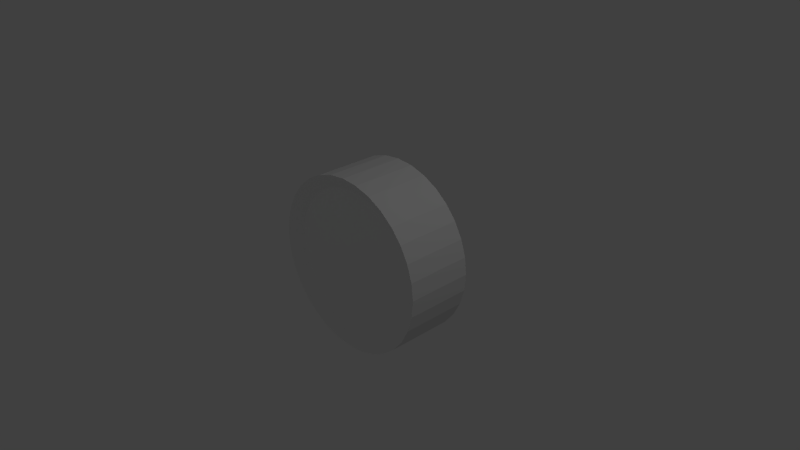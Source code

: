 # Source: car_wheel.blend  (saved by Blender 2.61.0; exported with 4.5.12 LTS)
import bpy
from mathutils import Matrix  # noqa: F401  (used for matrix-valued properties, if any)

bpy.ops.wm.read_factory_settings(use_empty=True)
scene = bpy.context.scene
scene.name = 'Scene'

# ---- collections
col_collection_1 = bpy.data.collections.new('Collection 1'); scene.collection.children.link(col_collection_1)

# ---- world
world_world = bpy.data.worlds.new('World'); scene.world = world_world
world_world.color = (0.05088, 0.05088, 0.05088)
world_world.use_sun_shadow = False
world_world.sun_shadow_jitter_overblur = 0.0
world_world.cycles.sampling_method = 'MANUAL'
world_world.cycles.sample_map_resolution = 256

# ---- cameras
cam_camera = bpy.data.cameras.new('Camera')
cam_camera.clip_end = 100.0
cam_camera.lens = 35.0
cam_camera.sensor_width = 32.0
cam_camera.sensor_height = 18.0
cam_camera.ortho_scale = 7.314
cam_camera.dof.focus_distance = 0.0
cam_camera.dof.aperture_fstop = 128.0

# ---- lights
light_lamp_001 = bpy.data.lights.new('Lamp.001', 'POINT')
light_lamp_001.transmission_factor = 0.0
light_lamp_001.cutoff_distance = 30.0
light_lamp_001.energy = 100.0
light_lamp_001.shadow_buffer_clip_start = 1.001
light_lamp_001.shadow_soft_size = 1.0
light_lamp_001.shadow_maximum_resolution = 0.006
light_lamp_001.use_absolute_resolution = True
light_lamp_001.cycles.use_multiple_importance_sampling = False
light_lamp = bpy.data.lights.new('Lamp', 'POINT')
light_lamp.transmission_factor = 0.0
light_lamp.cutoff_distance = 30.0
light_lamp.energy = 100.0
light_lamp.shadow_buffer_clip_start = 1.001
light_lamp.shadow_soft_size = 1.0
light_lamp.shadow_maximum_resolution = 0.006
light_lamp.use_absolute_resolution = True
light_lamp.cycles.use_multiple_importance_sampling = False

# ---- meshes
me_cylinder = bpy.data.meshes.new('Cylinder')
me_cylinder.from_pydata([(0.0, 1.0, -1.0), (0.1951, 0.9808, -1.0), (0.3827, 0.9239, -1.0), (0.5556, 0.8315, -1.0), (0.7071, 0.7071, -1.0), (0.8315, 0.5556, -1.0), (0.9239, 0.3827, -1.0), (0.9808, 0.1951, -1.0), (1.0, 7.55e-08, -1.0), (0.9808, -0.1951, -1.0), (0.9239, -0.3827, -1.0), (0.8315, -0.5556, -1.0), (0.7071, -0.7071, -1.0), (0.5556, -0.8315, -1.0), (0.3827, -0.9239, -1.0), (0.1951, -0.9808, -1.0), (-3.258e-07, -1.0, -1.0), (-0.1951, -0.9808, -1.0), (-0.3827, -0.9239, -1.0), (-0.5556, -0.8315, -1.0), (-0.7071, -0.7071, -1.0), (-0.8315, -0.5556, -1.0), (-0.9239, -0.3827, -1.0), (-0.9808, -0.1951, -1.0), (-1.0, 9.656e-07, -1.0), (-0.9808, 0.1951, -1.0), (-0.9239, 0.3827, -1.0), (-0.8315, 0.5556, -1.0), (-0.7071, 0.7071, -1.0), (-0.5556, 0.8315, -1.0), (-0.3827, 0.9239, -1.0), (-0.1951, 0.9808, -1.0), (1.605e-06, 1.0, 1.0), (0.1951, 0.9808, 1.0), (0.3827, 0.9239, 1.0), (0.5556, 0.8315, 1.0), (0.7071, 0.7071, 1.0), (0.8315, 0.5556, 1.0), (0.9239, 0.3827, 1.0), (0.9808, 0.1951, 1.0), (1.0, -2.245e-06, 1.0), (0.9808, -0.1951, 1.0), (0.9239, -0.3827, 1.0), (0.8315, -0.5556, 1.0), (0.7071, -0.7071, 1.0), (0.5556, -0.8315, 1.0), (0.3827, -0.9239, 1.0), (0.1951, -0.9808, 1.0), (9.298e-07, -1.0, 1.0), (-0.1951, -0.9808, 1.0), (-0.3827, -0.9239, 1.0), (-0.5556, -0.8315, 1.0), (-0.7071, -0.7071, 1.0), (-0.8315, -0.5556, 1.0), (-0.9239, -0.3827, 1.0), (-0.9808, -0.1951, 1.0), (-1.0, -4.105e-06, 1.0), (-0.9808, 0.1951, 1.0), (-0.9239, 0.3827, 1.0), (-0.8315, 0.5556, 1.0), (-0.7071, 0.7071, 1.0), (-0.5556, 0.8315, 1.0), (-0.3827, 0.9239, 1.0), (-0.1951, 0.9808, 1.0), (0.0, 0.0, -1.0), (0.0, 0.0, 1.0), (1.912e-06, 1.194, 1.328), (-0.2329, 1.171, 1.328), (5.401e-08, 1.194, -1.328), (-0.2329, 1.171, -1.328), (-0.4569, 1.103, 1.328), (-0.4569, 1.103, -1.328), (-0.6633, 0.9927, 1.328), (-0.6633, 0.9928, -1.328), (-0.8443, 0.8443, 1.328), (-0.8443, 0.8443, -1.328), (-0.9928, 0.6633, 1.328), (-0.9927, 0.6633, -1.328), (-1.103, 0.4569, 1.328), (-1.103, 0.4569, -1.328), (-1.171, 0.2329, 1.328), (-1.171, 0.2329, -1.328), (-1.194, -4.79e-06, 1.328), (-1.194, 1.322e-06, -1.328), (-1.171, -0.2329, 1.328), (-1.171, -0.2329, -1.328), (-1.103, -0.4569, 1.328), (-1.103, -0.4569, -1.328), (-0.9927, -0.6633, 1.328), (-0.9927, -0.6633, -1.328), (-0.8443, -0.8443, 1.328), (-0.8443, -0.8443, -1.328), (-0.6633, -0.9928, 1.328), (-0.6633, -0.9927, -1.328), (-0.4569, -1.103, 1.328), (-0.4569, -1.103, -1.328), (-0.2329, -1.171, 1.328), (-0.2329, -1.171, -1.328), (1.105e-06, -1.194, 1.328), (-3.35e-07, -1.194, -1.328), (0.2329, -1.171, 1.328), (0.2329, -1.171, -1.328), (0.4569, -1.103, 1.328), (0.4569, -1.103, -1.328), (0.6633, -0.9927, 1.328), (0.6633, -0.9927, -1.328), (0.8443, -0.8443, 1.328), (0.8443, -0.8443, -1.328), (0.9927, -0.6633, 1.328), (0.9927, -0.6633, -1.328), (1.103, -0.4569, 1.328), (1.103, -0.4569, -1.328), (1.171, -0.2329, 1.328), (1.171, -0.2329, -1.328), (1.194, -2.57e-06, 1.328), (1.194, 2.595e-07, -1.328), (1.171, 0.2329, 1.328), (1.171, 0.2329, -1.328), (1.103, 0.4569, 1.328), (1.103, 0.4569, -1.328), (0.9928, 0.6633, 1.328), (0.9927, 0.6633, -1.328), (0.8443, 0.8443, 1.328), (0.8443, 0.8443, -1.328), (0.6633, 0.9927, 1.328), (0.6633, 0.9927, -1.328), (0.4569, 1.103, 1.328), (0.4569, 1.103, -1.328), (0.2329, 1.171, 1.328), (0.2329, 1.171, -1.328)], [], [(64, 0, 1), (65, 33, 32), (64, 1, 2), (65, 34, 33), (64, 2, 3), (65, 35, 34), (64, 3, 4), (65, 36, 35), (64, 4, 5), (65, 37, 36), (64, 5, 6), (65, 38, 37), (64, 6, 7), (65, 39, 38), (64, 7, 8), (65, 40, 39), (64, 8, 9), (65, 41, 40), (64, 9, 10), (65, 42, 41), (64, 10, 11), (65, 43, 42), (64, 11, 12), (65, 44, 43), (64, 12, 13), (65, 45, 44), (64, 13, 14), (65, 46, 45), (64, 14, 15), (65, 47, 46), (64, 15, 16), (65, 48, 47), (64, 16, 17), (65, 49, 48), (64, 17, 18), (65, 50, 49), (64, 18, 19), (65, 51, 50), (64, 19, 20), (65, 52, 51), (64, 20, 21), (65, 53, 52), (64, 21, 22), (65, 54, 53), (64, 22, 23), (65, 55, 54), (64, 23, 24), (65, 56, 55), (64, 24, 25), (65, 57, 56), (64, 25, 26), (65, 58, 57), (64, 26, 27), (65, 59, 58), (64, 27, 28), (65, 60, 59), (64, 28, 29), (65, 61, 60), (64, 29, 30), (65, 62, 61), (64, 30, 31), (65, 63, 62), (31, 0, 64), (65, 32, 63), (63, 32, 66, 67), (0, 31, 69, 68), (62, 63, 67, 70), (31, 30, 71, 69), (61, 62, 70, 72), (30, 29, 73, 71), (60, 61, 72, 74), (29, 28, 75, 73), (59, 60, 74, 76), (28, 27, 77, 75), (58, 59, 76, 78), (27, 26, 79, 77), (57, 58, 78, 80), (26, 25, 81, 79), (56, 57, 80, 82), (25, 24, 83, 81), (55, 56, 82, 84), (24, 23, 85, 83), (54, 55, 84, 86), (23, 22, 87, 85), (53, 54, 86, 88), (22, 21, 89, 87), (52, 53, 88, 90), (21, 20, 91, 89), (51, 52, 90, 92), (20, 19, 93, 91), (50, 51, 92, 94), (19, 18, 95, 93), (49, 50, 94, 96), (18, 17, 97, 95), (48, 49, 96, 98), (17, 16, 99, 97), (47, 48, 98, 100), (16, 15, 101, 99), (46, 47, 100, 102), (15, 14, 103, 101), (45, 46, 102, 104), (14, 13, 105, 103), (44, 45, 104, 106), (13, 12, 107, 105), (43, 44, 106, 108), (12, 11, 109, 107), (42, 43, 108, 110), (11, 10, 111, 109), (41, 42, 110, 112), (10, 9, 113, 111), (40, 41, 112, 114), (9, 8, 115, 113), (39, 40, 114, 116), (8, 7, 117, 115), (38, 39, 116, 118), (7, 6, 119, 117), (37, 38, 118, 120), (6, 5, 121, 119), (36, 37, 120, 122), (5, 4, 123, 121), (35, 36, 122, 124), (4, 3, 125, 123), (34, 35, 124, 126), (3, 2, 127, 125), (33, 34, 126, 128), (2, 1, 129, 127), (32, 33, 128, 66), (1, 0, 68, 129), (66, 68, 69, 67), (71, 70, 67, 69), (73, 72, 70, 71), (75, 74, 72, 73), (77, 76, 74, 75), (79, 78, 76, 77), (81, 80, 78, 79), (83, 82, 80, 81), (85, 84, 82, 83), (87, 86, 84, 85), (89, 88, 86, 87), (91, 90, 88, 89), (93, 92, 90, 91), (95, 94, 92, 93), (97, 96, 94, 95), (99, 98, 96, 97), (101, 100, 98, 99), (103, 102, 100, 101), (105, 104, 102, 103), (107, 106, 104, 105), (109, 108, 106, 107), (111, 110, 108, 109), (113, 112, 110, 111), (115, 114, 112, 113), (117, 116, 114, 115), (119, 118, 116, 117), (121, 120, 118, 119), (123, 122, 120, 121), (125, 124, 122, 123), (127, 126, 124, 125), (129, 128, 126, 127), (68, 66, 128, 129)])
_uv = me_cylinder.uv_layers.new(name='UVMap')
_uv.uv.foreach_set('vector', [0.5, 0.5, 0.2947, 0.1158, 0.3735, 0.08314, 0.5, 0.5, 0.6268, 0.9179, 0.5428, 0.9346, 0.5, 0.5, 0.3735, 0.08314, 0.4573, 0.06648, 0.5, 0.5, 0.7059, 0.8852, 0.6268, 0.9179, 0.5, 0.5, 0.4573, 0.06648, 0.5427, 0.06648, 0.5, 0.5, 0.7771, 0.8376, 0.7059, 0.8852, 0.5, 0.5, 0.5427, 0.06648, 0.6265, 0.08314, 0.5, 0.5, 0.8376, 0.7771, 0.7771, 0.8376, 0.5, 0.5, 0.6265, 0.08314, 0.7053, 0.1158, 0.5, 0.5, 0.8852, 0.7059, 0.8376, 0.7771, 0.5, 0.5, 0.7053, 0.1158, 0.7764, 0.1633, 0.5, 0.5, 0.9179, 0.6268, 0.8852, 0.7059, 0.5, 0.5, 0.7764, 0.1633, 0.8367, 0.2236, 0.5, 0.5, 0.9346, 0.5428, 0.9179, 0.6268, 0.5, 0.5, 0.8367, 0.2236, 0.8842, 0.2947, 0.5, 0.5, 0.9346, 0.4572, 0.9346, 0.5428, 0.5, 0.5, 0.8842, 0.2947, 0.9169, 0.3735, 0.5, 0.5, 0.9179, 0.3732, 0.9346, 0.4572, 0.5, 0.5, 0.9169, 0.3735, 0.9335, 0.4573, 0.5, 0.5, 0.8852, 0.2941, 0.9179, 0.3732, 0.5, 0.5, 0.9335, 0.4573, 0.9335, 0.5427, 0.5, 0.5, 0.8376, 0.2229, 0.8852, 0.2941, 0.5, 0.5, 0.9335, 0.5427, 0.9169, 0.6265, 0.5, 0.5, 0.7771, 0.1624, 0.8376, 0.2229, 0.5, 0.5, 0.9169, 0.6265, 0.8842, 0.7053, 0.5, 0.5, 0.7059, 0.1148, 0.7771, 0.1624, 0.5, 0.5, 0.8842, 0.7053, 0.8367, 0.7764, 0.5, 0.5, 0.6268, 0.08207, 0.7059, 0.1148, 0.5, 0.5, 0.8367, 0.7764, 0.7764, 0.8367, 0.5, 0.5, 0.5428, 0.06536, 0.6268, 0.08207, 0.5, 0.5, 0.7764, 0.8367, 0.7053, 0.8842, 0.5, 0.5, 0.4572, 0.06536, 0.5428, 0.06536, 0.5, 0.5, 0.7053, 0.8842, 0.6265, 0.9169, 0.5, 0.5, 0.3732, 0.08206, 0.4572, 0.06536, 0.5, 0.5, 0.6265, 0.9169, 0.5427, 0.9335, 0.5, 0.5, 0.2941, 0.1148, 0.3732, 0.08206, 0.5, 0.5, 0.5427, 0.9335, 0.4573, 0.9335, 0.5, 0.5, 0.2229, 0.1624, 0.2941, 0.1148, 0.5, 0.5, 0.4573, 0.9335, 0.3735, 0.9169, 0.5, 0.5, 0.1624, 0.2229, 0.2229, 0.1624, 0.5, 0.5, 0.3735, 0.9169, 0.2947, 0.8842, 0.5, 0.5, 0.1148, 0.2941, 0.1624, 0.2229, 0.5, 0.5, 0.2947, 0.8842, 0.2236, 0.8367, 0.5, 0.5, 0.08207, 0.3732, 0.1148, 0.2941, 0.5, 0.5, 0.2236, 0.8367, 0.1633, 0.7764, 0.5, 0.5, 0.06536, 0.4572, 0.08207, 0.3732, 0.5, 0.5, 0.1633, 0.7764, 0.1158, 0.7053, 0.5, 0.5, 0.06536, 0.5428, 0.06536, 0.4572, 0.5, 0.5, 0.1158, 0.7053, 0.08314, 0.6265, 0.5, 0.5, 0.08206, 0.6268, 0.06536, 0.5428, 0.5, 0.5, 0.08314, 0.6265, 0.06648, 0.5427, 0.5, 0.5, 0.1148, 0.7059, 0.08206, 0.6268, 0.5, 0.5, 0.06648, 0.5427, 0.06648, 0.4573, 0.5, 0.5, 0.1624, 0.7771, 0.1148, 0.7059, 0.5, 0.5, 0.06648, 0.4573, 0.08314, 0.3735, 0.5, 0.5, 0.2229, 0.8376, 0.1624, 0.7771, 0.5, 0.5, 0.08314, 0.3735, 0.1158, 0.2947, 0.5, 0.5, 0.2941, 0.8852, 0.2229, 0.8376, 0.5, 0.5, 0.1158, 0.2947, 0.1633, 0.2236, 0.5, 0.5, 0.3732, 0.9179, 0.2941, 0.8852, 0.5, 0.5, 0.1633, 0.2236, 0.2236, 0.1633, 0.5, 0.5, 0.4572, 0.9346, 0.3732, 0.9179, 0.2236, 0.1633, 0.2947, 0.1158, 0.5, 0.5, 0.5, 0.5, 0.5428, 0.9346, 0.4572, 0.9346, 0.677, 0.837, 0.737, 0.7975, 0.7914, 0.9009, 0.7146, 0.9485, 0.6491, 0.1437, 0.5697, 0.1175, 0.5928, 0.01787, 0.6809, 0.04338, 0.609, 0.862, 0.677, 0.837, 0.7146, 0.9485, 0.6349, 0.9746, 0.5697, 0.1175, 0.4895, 0.1112, 0.5062, 0.00875, 0.5928, 0.01787, 0.534, 0.8785, 0.609, 0.862, 0.6349, 0.9746, 0.5516, 0.9889, 0.4895, 0.1112, 0.4266, 0.1171, 0.4251, 0.015, 0.5062, 0.00875, 0.4695, 0.88, 0.534, 0.8785, 0.5516, 0.9889, 0.4704, 0.9911, 0.4266, 0.1171, 0.3731, 0.1364, 0.3447, 0.03708, 0.4251, 0.015, 0.4055, 0.8675, 0.4695, 0.88, 0.4704, 0.9911, 0.3786, 0.9801, 0.3731, 0.1364, 0.3221, 0.1552, 0.2767, 0.06457, 0.3447, 0.03708, 0.354, 0.849, 0.4055, 0.8675, 0.3786, 0.9801, 0.3093, 0.9566, 0.3221, 0.1552, 0.2837, 0.1815, 0.213, 0.104, 0.2767, 0.06457, 0.3025, 0.823, 0.354, 0.849, 0.3093, 0.9566, 0.2379, 0.9196, 0.2837, 0.1815, 0.2317, 0.2193, 0.1511, 0.1499, 0.213, 0.104, 0.2455, 0.7795, 0.3025, 0.823, 0.2379, 0.9196, 0.1656, 0.8626, 0.2317, 0.2193, 0.1936, 0.2722, 0.09758, 0.2162, 0.1511, 0.1499, 0.1995, 0.725, 0.2455, 0.7795, 0.1656, 0.8626, 0.109, 0.7985, 0.1936, 0.2722, 0.1543, 0.329, 0.05261, 0.2931, 0.09758, 0.2162, 0.164, 0.671, 0.1995, 0.725, 0.109, 0.7985, 0.053, 0.7195, 0.1543, 0.329, 0.1255, 0.3994, 0.02017, 0.3851, 0.05261, 0.2931, 0.1395, 0.5985, 0.164, 0.671, 0.053, 0.7195, 0.0175, 0.627, 0.1255, 0.3994, 0.1107, 0.481, 0.0096, 0.4855, 0.02017, 0.3851, 0.1265, 0.524, 0.1395, 0.5985, 0.0175, 0.627, 0.0, 0.5265, 0.1107, 0.481, 0.1098, 0.5493, 0.01836, 0.5905, 0.0096, 0.4855, 0.131, 0.4445, 0.1265, 0.524, 0.0, 0.5265, 0.005, 0.421, 0.1098, 0.5493, 0.1293, 0.6254, 0.04722, 0.6918, 0.01836, 0.5905, 0.159, 0.367, 0.131, 0.4445, 0.005, 0.421, 0.033, 0.3165, 0.1293, 0.6254, 0.1632, 0.7025, 0.08986, 0.7696, 0.04722, 0.6918, 0.1945, 0.293, 0.159, 0.367, 0.033, 0.3165, 0.0845, 0.2175, 0.1632, 0.7025, 0.2384, 0.7906, 0.1796, 0.8733, 0.08986, 0.7696, 0.2578, 0.2275, 0.1945, 0.293, 0.0845, 0.2175, 0.1585, 0.1305, 0.2384, 0.7906, 0.3263, 0.8552, 0.2903, 0.9481, 0.1796, 0.8733, 0.3223, 0.1815, 0.2578, 0.2275, 0.1585, 0.1305, 0.252, 0.0635, 0.3263, 0.8552, 0.4237, 0.8894, 0.4094, 0.9876, 0.2903, 0.9481, 0.3947, 0.15, 0.3223, 0.1815, 0.252, 0.0635, 0.3565, 0.02, 0.4237, 0.8894, 0.5232, 0.8919, 0.5314, 0.9951, 0.4094, 0.9876, 0.4815, 0.1345, 0.3947, 0.15, 0.3565, 0.02, 0.4665, 0.0, 0.5232, 0.8919, 0.6217, 0.8731, 0.6518, 0.9725, 0.5314, 0.9951, 0.5602, 0.1405, 0.4815, 0.1345, 0.4665, 0.0, 0.579, 0.002, 0.6217, 0.8731, 0.7132, 0.8266, 0.7664, 0.9169, 0.6518, 0.9725, 0.6378, 0.1643, 0.5602, 0.1405, 0.579, 0.002, 0.6875, 0.031, 0.7132, 0.8266, 0.7923, 0.7554, 0.8648, 0.8353, 0.7664, 0.9169, 0.7105, 0.1999, 0.6378, 0.1643, 0.6875, 0.031, 0.7855, 0.0825, 0.7923, 0.7554, 0.8442, 0.682, 0.9192, 0.7593, 0.8648, 0.8353, 0.7753, 0.249, 0.7105, 0.1999, 0.7855, 0.0825, 0.868, 0.1525, 0.8442, 0.682, 0.8665, 0.6242, 0.9638, 0.6731, 0.9192, 0.7593, 0.8171, 0.3071, 0.7753, 0.249, 0.868, 0.1525, 0.9315, 0.236, 0.8665, 0.6242, 0.8863, 0.5452, 0.9877, 0.5767, 0.9638, 0.6731, 0.8531, 0.3769, 0.8171, 0.3071, 0.9315, 0.236, 0.9755, 0.3285, 0.8863, 0.5452, 0.8871, 0.4754, 0.9961, 0.4831, 0.9877, 0.5767, 0.8701, 0.4423, 0.8531, 0.3769, 0.9755, 0.3285, 1.0, 0.4255, 0.8871, 0.4754, 0.8801, 0.4156, 0.9821, 0.3961, 0.9961, 0.4831, 0.8747, 0.5135, 0.8701, 0.4423, 1.0, 0.4255, 1.0, 0.524, 0.8801, 0.4156, 0.8603, 0.3621, 0.9612, 0.3304, 0.9821, 0.3961, 0.8652, 0.5829, 0.8747, 0.5135, 1.0, 0.524, 0.979, 0.616, 0.8603, 0.3621, 0.8404, 0.3166, 0.9288, 0.2598, 0.9612, 0.3304, 0.8471, 0.6409, 0.8652, 0.5829, 0.979, 0.616, 0.9498, 0.7014, 0.8404, 0.3166, 0.8134, 0.2742, 0.8933, 0.2014, 0.9288, 0.2598, 0.8238, 0.7035, 0.8471, 0.6409, 0.9498, 0.7014, 0.9075, 0.7776, 0.8134, 0.2742, 0.7652, 0.2231, 0.8315, 0.1376, 0.8933, 0.2014, 0.7775, 0.757, 0.8238, 0.7035, 0.9075, 0.7776, 0.8534, 0.8516, 0.7652, 0.2231, 0.7116, 0.1772, 0.7587, 0.08394, 0.8315, 0.1376, 0.737, 0.7975, 0.7775, 0.757, 0.8534, 0.8516, 0.7914, 0.9009, 0.7116, 0.1772, 0.6491, 0.1437, 0.6809, 0.04338, 0.7587, 0.08394, 0.001842, 0.6704, 0.9932, 0.666, 0.9874, 0.334, -0.003935, 0.3384, 0.9817, 0.001876, -0.009713, 0.006276, -0.003935, 0.3384, 0.9874, 0.334, 0.002184, 0.3362, 0.9936, 0.3358, 0.9893, 0.007582, -0.002136, 0.007897, 0.006504, 0.6644, 0.9979, 0.6641, 0.9936, 0.3358, 0.002184, 0.3362, 0.003073, 0.6674, 0.9902, 0.663, 0.9862, 0.9857, -0.0009838, 0.99, 0.00713, 0.3448, 0.9943, 0.3404, 0.9902, 0.663, 0.003073, 0.6674, 0.01119, 0.02216, 0.9983, 0.01781, 0.9943, 0.3404, 0.00713, 0.3448, 0.01855, 0.6627, 1.006, 0.6629, 1.001, 0.9885, 0.01421, 0.9883, 0.0229, 0.3371, 1.01, 0.3373, 1.006, 0.6629, 0.01855, 0.6627, 0.02724, 0.01155, 1.014, 0.01172, 1.01, 0.3373, 0.0229, 0.3371, 0.01561, 0.6685, 1.003, 0.6678, 1.0, 0.9962, 0.01321, 0.9969, 0.01801, 0.34, 1.005, 0.3393, 1.003, 0.6678, 0.01561, 0.6685, 0.02041, 0.01159, 1.008, 0.01087, 1.005, 0.3393, 0.01801, 0.34, 0.002816, 0.6607, 0.99, 0.6616, 0.9854, 0.9916, -0.001756, 0.9907, 0.007387, 0.3306, 0.9945, 0.3315, 0.99, 0.6616, 0.002816, 0.6607, 0.01196, 0.0005932, 0.9991, 0.001488, 0.9945, 0.3315, 0.007387, 0.3306, 0.006561, 0.6583, 0.9937, 0.6601, 0.9888, 0.9942, 0.001668, 0.9924, 0.01145, 0.3242, 0.9986, 0.326, 0.9937, 0.6601, 0.006561, 0.6583, 0.01635, -0.009829, 1.003, -0.008031, 0.9986, 0.326, 0.01145, 0.3242, 1.0, 0.3312, 0.007774, 0.3306, 0.01229, 0.0009563, 1.005, 0.001574, 1.004, 0.6612, 0.01135, 0.6606, 0.007774, 0.3306, 1.0, 0.3312, 1.007, 0.9912, 0.01492, 0.9906, 0.01135, 0.6606, 1.004, 0.6612, -0.001141, 0.661, 0.9877, 0.6628, 0.9911, 0.9865, 0.002263, 0.9847, -0.004545, 0.3372, 0.9843, 0.339, 0.9877, 0.6628, -0.001141, 0.661, -0.007949, 0.01353, 0.9809, 0.01533, 0.9843, 0.339, -0.004545, 0.3372, 0.01914, 0.6614, 0.9934, 0.6617, 0.9929, 0.9925, 0.01739, 0.9934, 0.01968, 0.3271, 0.9955, 0.3262, 0.9934, 0.6617, 0.01914, 0.6614, 0.01983, 0.01112, 0.9937, 0.01063, 0.9955, 0.3262, 0.01968, 0.3271, 0.001713, 0.6674, 0.9904, 0.6693, 0.9935, 0.9979, 0.004836, 0.996, -0.00141, 0.3387, 0.9873, 0.3406, 0.9904, 0.6693, 0.001713, 0.6674, -0.004534, 0.0101, 0.9842, 0.01202, 0.9873, 0.3406, -0.00141, 0.3387, 0.9932, 0.666, 0.001842, 0.6704, -0.0004539, 1.003, 0.9909, 0.9985])
me_cylinder.use_remesh_preserve_volume = False
me_cylinder.use_remesh_preserve_attributes = False
me_cylinder.use_mirror_vertex_groups = False
me_cylinder.update()

# ---- objects
ob_lamp_001 = bpy.data.objects.new('Lamp.001', light_lamp_001)
ob_cylinder = bpy.data.objects.new('Cylinder', me_cylinder)
ob_lamp = bpy.data.objects.new('Lamp', light_lamp)
ob_camera = bpy.data.objects.new('Camera', cam_camera)

# ---- transforms, parenting, visibility, modifiers, constraints
ob_lamp_001.location = (-1.188, -15.69, 2.656)
ob_lamp_001.rotation_euler = (0.6503, 0.05522, 1.866)
ob_lamp_001.lock_rotations_4d = False
ob_lamp_001.empty_display_type = 'ARROWS'
ob_lamp_001.color = (0.0, 0.0, 0.0, 0.0)
ob_lamp_001.lineart.crease_threshold = 0.0
ob_cylinder.location = (0.0, 0.0, 0.0)
ob_cylinder.rotation_euler = (0.0, 1.571, 1.571)
ob_cylinder.scale = (1.0, 1.0, 0.342)
ob_cylinder.lineart.crease_threshold = 0.0
ob_lamp.location = (4.076, 1.005, 5.904)
ob_lamp.rotation_euler = (0.6503, 0.05522, 1.866)
ob_lamp.lock_rotations_4d = False
ob_lamp.empty_display_type = 'ARROWS'
ob_lamp.color = (0.0, 0.0, 0.0, 0.0)
ob_lamp.lineart.crease_threshold = 0.0
ob_camera.location = (7.481, -6.508, 5.344)
ob_camera.rotation_euler = (1.109, 0.01082, 0.8149)
ob_camera.lock_rotations_4d = False
ob_camera.empty_display_type = 'ARROWS'
ob_camera.color = (0.0, 0.0, 0.0, 0.0)
ob_camera.display_type = 'WIRE'
ob_camera.lineart.crease_threshold = 0.0

# ---- collection membership
col_collection_1.objects.link(ob_lamp_001)
col_collection_1.objects.link(ob_cylinder)
col_collection_1.objects.link(ob_lamp)
col_collection_1.objects.link(ob_camera)

# ---- scene / render settings (as saved in the file)
scene.camera = ob_camera
scene.frame_start = 1; scene.frame_end = 250; scene.frame_set(1)
scene.render.engine = 'BLENDER_EEVEE_NEXT'
scene.render.image_settings.color_mode = 'RGB'
scene.render.image_settings.compression = 90
scene.render.resolution_percentage = 50
scene.render.dither_intensity = 0.0
scene.render.bake_margin = 2
scene.render.bake_bias = 0.0
scene.cycles.use_denoising = False
scene.cycles.samples = 10
scene.cycles.sampling_pattern = 'TABULATED_SOBOL'
scene.cycles.light_sampling_threshold = 0.0
scene.cycles.use_adaptive_sampling = False
scene.cycles.use_light_tree = False
scene.cycles.blur_glossy = 0.0
scene.cycles.volume_bounces = 1
scene.cycles.pixel_filter_type = 'GAUSSIAN'
scene.cycles.sample_clamp_indirect = 0.0
scene.view_settings.view_transform = 'Standard'
bpy.context.view_layer.update()
